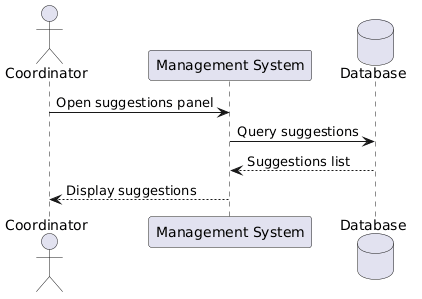

The diagram above was rendered by PlantUML. Its source (embedded in the PNG):
@startuml
actor Coordinator
participant "Management System" as System
database "Database" as DB

Coordinator -> System: Open suggestions panel
System -> DB: Query suggestions
DB --> System: Suggestions list
System --> Coordinator: Display suggestions
@enduml